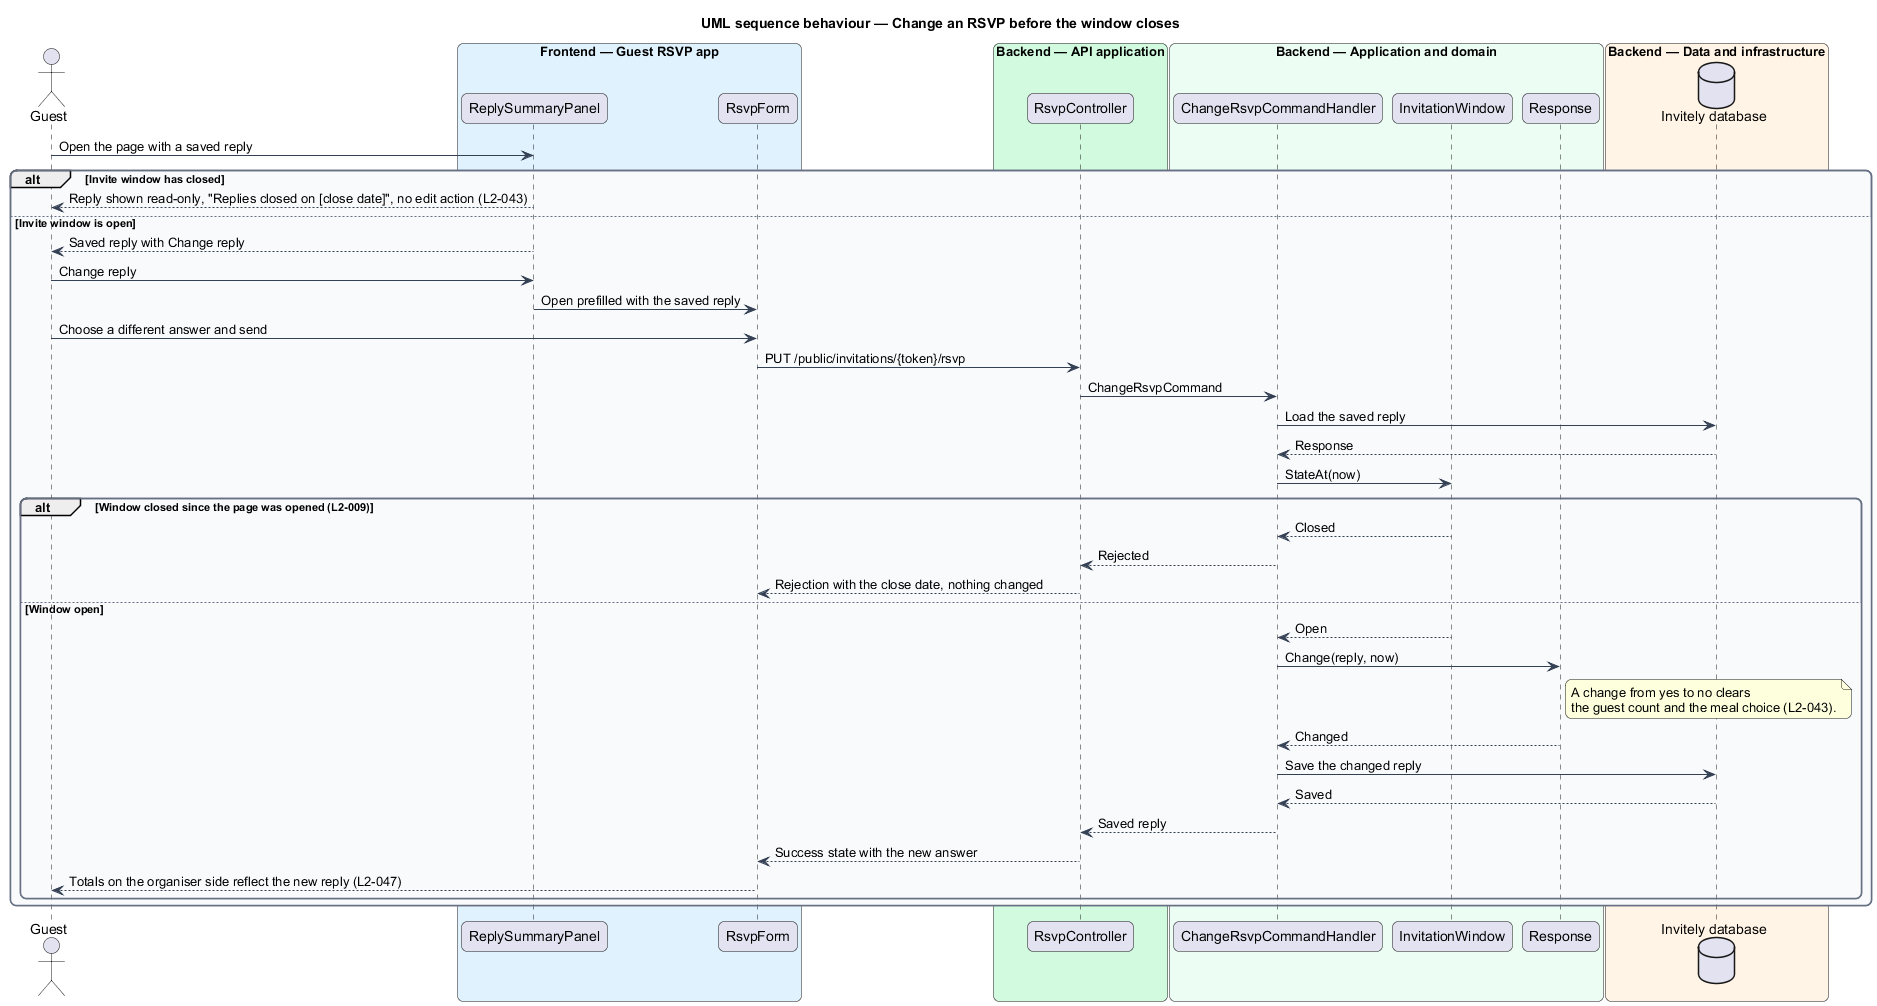

The diagram above was rendered by PlantUML. Its source (embedded in the PNG):
@startuml
title UML sequence behaviour — Change an RSVP before the window closes
skinparam backgroundColor #FFFFFF
skinparam shadowing false
skinparam roundcorner 12
skinparam defaultFontName Arial
skinparam ArrowColor #344054
skinparam rectangle {
  BorderColor #344054
  FontColor #101828
}
skinparam package {
  BorderColor #667085
  FontColor #101828
  BackgroundColor #F9FAFB
}
actor "Guest" as actor
box "Frontend — Guest RSVP app" #E0F2FE
  participant "ReplySummaryPanel" as summary
  participant "RsvpForm" as form
end box
box "Backend — API application" #D1FADF
  participant "RsvpController" as ctrl
end box
box "Backend — Application and domain" #ECFDF3
  participant "ChangeRsvpCommandHandler" as handler
  participant "InvitationWindow" as window
  participant "Response" as response
end box
box "Backend — Data and infrastructure" #FFF4E5
  database "Invitely database" as db
end box

actor -> summary : Open the page with a saved reply
alt Invite window has closed
  summary --> actor : Reply shown read-only, "Replies closed on [close date]", no edit action (L2-043)
else Invite window is open
  summary --> actor : Saved reply with Change reply
  actor -> summary : Change reply
  summary -> form : Open prefilled with the saved reply
  actor -> form : Choose a different answer and send
  form -> ctrl : PUT /public/invitations/{token}/rsvp
  ctrl -> handler : ChangeRsvpCommand
  handler -> db : Load the saved reply
  db --> handler : Response
  handler -> window : StateAt(now)
  alt Window closed since the page was opened (L2-009)
    window --> handler : Closed
    handler --> ctrl : Rejected
    ctrl --> form : Rejection with the close date, nothing changed
  else Window open
    window --> handler : Open
    handler -> response : Change(reply, now)
    note right of response
      A change from yes to no clears
      the guest count and the meal choice (L2-043).
    end note
    response --> handler : Changed
    handler -> db : Save the changed reply
    db --> handler : Saved
    handler --> ctrl : Saved reply
    ctrl --> form : Success state with the new answer
    form --> actor : Totals on the organiser side reflect the new reply (L2-047)
  end
end
@enduml